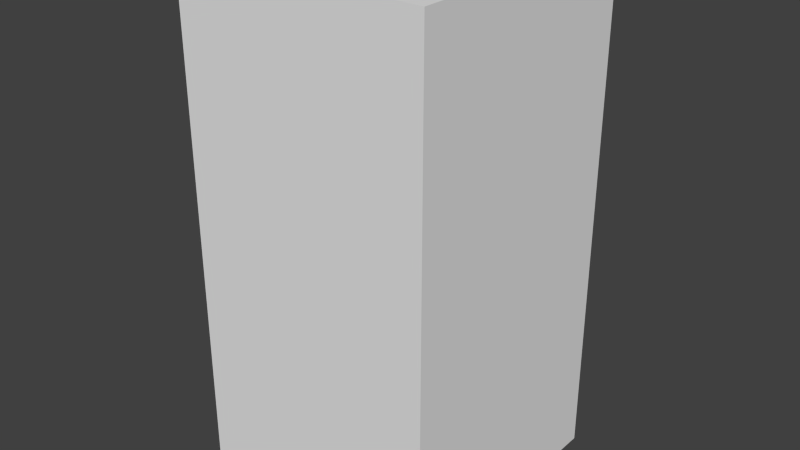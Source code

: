 # Source: greyStopEight.blend  (saved by Blender 2.68.0; exported with 4.5.12 LTS)
import bpy
from mathutils import Matrix  # noqa: F401  (used for matrix-valued properties, if any)

bpy.ops.wm.read_factory_settings(use_empty=True)
scene = bpy.context.scene
scene.name = 'Scene'

# ---- collections
col_collection_1 = bpy.data.collections.new('Collection 1'); scene.collection.children.link(col_collection_1)

# ---- world
world_world = bpy.data.worlds.new('World'); scene.world = world_world
world_world.color = (0.05088, 0.05088, 0.05088)
world_world.use_sun_shadow = False
world_world.sun_shadow_jitter_overblur = 0.0
world_world.cycles.sampling_method = 'MANUAL'
world_world.cycles.sample_map_resolution = 256

# ---- meshes
me_greystopeight = bpy.data.meshes.new('greyStopEight')
me_greystopeight.from_pydata([(-0.5, -0.5, -1.0), (-0.5, 0.5, -1.0), (0.5, 0.5, -1.0), (0.5, -0.5, -1.0), (-0.5, -0.5, 1.0), (-0.5, 0.5, 1.0), (0.5, 0.5, 1.0), (0.5, -0.5, 1.0)], [], [(4, 5, 1, 0), (5, 6, 2, 1), (6, 7, 3, 2), (7, 4, 0, 3), (0, 1, 2, 3), (7, 6, 5, 4)])
me_greystopeight.use_remesh_preserve_volume = False
me_greystopeight.use_remesh_preserve_attributes = False
me_greystopeight.use_mirror_vertex_groups = False
me_greystopeight.update()

# ---- objects
ob_greystopeight = bpy.data.objects.new('greyStopEight', me_greystopeight)

# ---- transforms, parenting, visibility, modifiers, constraints
ob_greystopeight.location = (0.0, 0.0, 0.0)
ob_greystopeight.lineart.crease_threshold = 0.0

# ---- collection membership
col_collection_1.objects.link(ob_greystopeight)

# ---- scene / render settings (as saved in the file)
scene.frame_start = 1; scene.frame_end = 250; scene.frame_set(1)
scene.render.engine = 'BLENDER_EEVEE_NEXT'
scene.render.image_settings.color_mode = 'RGB'
scene.render.image_settings.compression = 90
scene.render.resolution_percentage = 50
scene.render.dither_intensity = 0.0
scene.cycles.use_denoising = False
scene.cycles.samples = 10
scene.cycles.sampling_pattern = 'TABULATED_SOBOL'
scene.cycles.light_sampling_threshold = 0.0
scene.cycles.use_adaptive_sampling = False
scene.cycles.use_light_tree = False
scene.cycles.blur_glossy = 0.0
scene.cycles.volume_bounces = 1
scene.cycles.pixel_filter_type = 'GAUSSIAN'
scene.cycles.sample_clamp_indirect = 0.0
scene.view_settings.view_transform = 'Standard'
bpy.context.view_layer.update()

# ---- added for rendering (the .blend has no active camera and no usable light): camera, sun
cam_auto = bpy.data.cameras.new('AutoCamera')
cam_auto.lens = 50.0
cam_auto.sensor_width = 36.0
cam_auto.clip_end = 1000.0
ob_auto_camera = bpy.data.objects.new('AutoCamera', cam_auto)
scene.collection.objects.link(ob_auto_camera)
ob_auto_camera.location = (2.26633, -2.71959, 1.81306)
ob_auto_camera.rotation_euler = (1.09748, -7.21219e-08, 0.694738)
scene.camera = ob_auto_camera
light_auto_sun = bpy.data.lights.new('AutoSun', 'SUN')
light_auto_sun.energy = 3.0
light_auto_sun.angle = 0.0523599
ob_auto_sun = bpy.data.objects.new('AutoSun', light_auto_sun)
scene.collection.objects.link(ob_auto_sun)
ob_auto_sun.rotation_euler = (0.872665, 0.174533, 0.523599)
bpy.context.view_layer.update()
